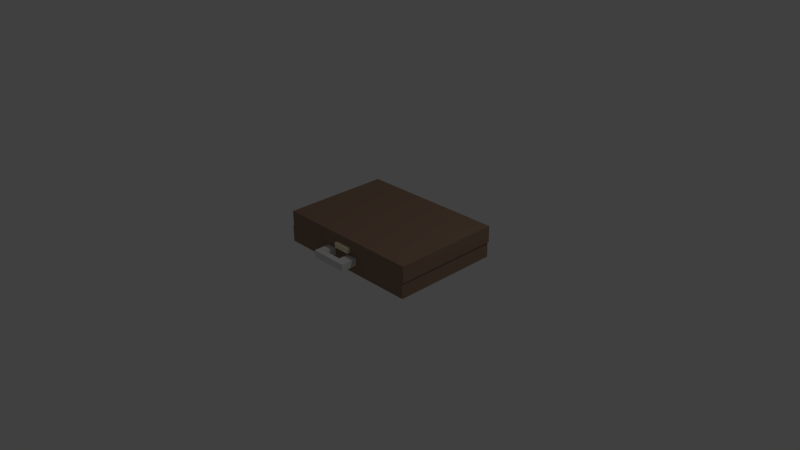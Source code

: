 # Source: briefcase.blend  (saved by Blender 2.70.0; exported with 4.5.12 LTS)
import bpy
from mathutils import Matrix  # noqa: F401  (used for matrix-valued properties, if any)

bpy.ops.wm.read_factory_settings(use_empty=True)
scene = bpy.context.scene
scene.name = 'Scene'

# ---- collections
col_collection_1 = bpy.data.collections.new('Collection 1'); scene.collection.children.link(col_collection_1)

# ---- materials (node trees are filled in below, after node groups)
mat_case = bpy.data.materials.new('case')
mat_case.alpha_threshold = 0.0
mat_case.use_transparent_shadow = False
mat_case.diffuse_color = (0.3108, 0.2039, 0.1401, 1.0)
mat_case.roughness = 0.5
mat_case.line_color = (0.0, 0.0, 0.0, 1.0)
mat_lock = bpy.data.materials.new('lock')
mat_lock.alpha_threshold = 0.0
mat_lock.use_transparent_shadow = False
mat_lock.diffuse_color = (1.0, 0.9057, 0.6229, 1.0)
mat_lock.roughness = 0.5
mat_lock.line_color = (0.0, 0.0, 0.0, 1.0)

# ---- material node trees

# ---- world
world_world = bpy.data.worlds.new('World'); scene.world = world_world
world_world.color = (0.05088, 0.05088, 0.05088)
world_world.use_sun_shadow = False
world_world.sun_shadow_jitter_overblur = 0.0
world_world.cycles.sampling_method = 'MANUAL'
world_world.cycles.sample_map_resolution = 256

# ---- cameras
cam_camera = bpy.data.cameras.new('Camera')
cam_camera.clip_end = 100.0
cam_camera.lens = 35.0
cam_camera.sensor_width = 32.0
cam_camera.sensor_height = 18.0
cam_camera.ortho_scale = 7.314
cam_camera.dof.focus_distance = 0.0
cam_camera.dof.aperture_fstop = 128.0

# ---- lights
light_lamp = bpy.data.lights.new('Lamp', 'POINT')
light_lamp.transmission_factor = 0.0
light_lamp.cutoff_distance = 30.0
light_lamp.energy = 100.0
light_lamp.shadow_buffer_clip_start = 1.001
light_lamp.shadow_soft_size = 0.1
light_lamp.shadow_maximum_resolution = 0.006
light_lamp.use_absolute_resolution = True
light_lamp.cycles.use_multiple_importance_sampling = False

# ---- meshes
me_cube_003 = bpy.data.meshes.new('Cube.003')
me_cube_003.from_pydata([(-0.5323, -4.286, -1.0), (-0.5323, -3.654, -1.0), (0.5212, -3.654, -1.0), (0.5212, -4.286, -1.0), (-0.5323, -4.286, -0.8071), (-0.5323, -3.654, -0.8071), (0.5212, -3.654, -0.8071), (0.5212, -4.286, -0.8071), (-0.2643, -3.654, -1.0), (-0.2643, -3.654, -0.8071), (0.2287, -3.654, -1.0), (0.2287, -3.654, -0.8071), (-0.2643, -4.101, -1.0), (-0.2643, -4.101, -0.8071), (0.2287, -4.101, -1.0), (0.2287, -4.101, -0.8071)], [], [(4, 5, 1, 0), (11, 6, 2, 10), (6, 7, 3, 2), (7, 4, 0, 3), (1, 8, 12, 14, 10, 2, 3, 0), (4, 7, 6, 11, 15, 13, 9, 5), (5, 9, 8, 1), (11, 10, 14, 15), (13, 15, 14, 12), (8, 9, 13, 12)])
me_cube_003.use_remesh_preserve_volume = False
me_cube_003.use_remesh_preserve_attributes = False
me_cube_003.use_mirror_vertex_groups = False
me_cube_003.update()
me_cube_001 = bpy.data.meshes.new('Cube.001')
me_cube_001.from_pydata([(2.082, -2.978, 0.4434), (2.082, -5.96e-07, 0.4434), (-2.082, -8.345e-07, 0.4434), (-2.082, -2.978, 0.4434), (2.082, -2.978, -3.994e-06), (2.082, 4.768e-07, 0.0), (-2.082, -4.768e-07, 0.0), (-2.082, -2.978, -3.994e-06), (1.63, -2.655, -3.546e-06), (1.63, -0.323, -4.47e-07), (-1.63, -0.323, -4.47e-07), (-1.63, -2.655, -3.546e-06), (1.63, -2.655, 0.3438), (1.63, -0.323, 0.3438), (-1.63, -0.323, 0.3438), (-1.63, -2.655, 0.3438)], [], [(0, 1, 2, 3), (7, 6, 10, 11), (0, 4, 5, 1), (1, 5, 6, 2), (2, 6, 7, 3), (4, 0, 3, 7), (11, 10, 14, 15), (6, 5, 9, 10), (4, 7, 11, 8), (5, 4, 8, 9), (12, 15, 14, 13), (10, 9, 13, 14), (8, 11, 15, 12), (9, 8, 12, 13)])
me_cube_001.materials.append(mat_case)
me_cube_001.use_remesh_preserve_volume = False
me_cube_001.use_remesh_preserve_attributes = False
me_cube_001.use_mirror_vertex_groups = False
me_cube_001.update()
me_cube_002 = bpy.data.meshes.new('Cube.002')
me_cube_002.from_pydata([(-1.0, -1.0, -1.0), (-1.0, 1.0, -1.0), (1.0, 1.0, -1.0), (1.0, -1.0, -1.0), (-1.0, -1.0, 1.0), (-1.0, 1.0, 1.0), (1.0, 1.0, 1.0), (1.0, -1.0, 1.0)], [], [(4, 5, 1, 0), (5, 6, 2, 1), (6, 7, 3, 2), (7, 4, 0, 3), (0, 1, 2, 3), (7, 6, 5, 4)])
me_cube_002.materials.append(mat_lock)
me_cube_002.use_remesh_preserve_volume = False
me_cube_002.use_remesh_preserve_attributes = False
me_cube_002.use_mirror_vertex_groups = False
me_cube_002.update()
me_cube = bpy.data.meshes.new('Cube')
me_cube.from_pydata([(2.126, 1.978, -0.00566), (2.126, -1.0, -0.00566), (-2.037, -1.0, -0.00566), (-2.037, 1.978, -0.00566), (2.126, 1.978, 0.4378), (2.126, -1.0, 0.4378), (-2.037, -1.0, 0.4378), (-2.037, 1.978, 0.4378), (1.675, 1.655, 0.4378), (1.675, -0.677, 0.4378), (-1.585, -0.677, 0.4378), (-1.585, 1.655, 0.4378), (1.675, 1.655, 0.09395), (1.675, -0.677, 0.09395), (-1.585, -0.677, 0.09395), (-1.585, 1.655, 0.09395)], [], [(0, 1, 2, 3), (7, 6, 10, 11), (0, 4, 5, 1), (1, 5, 6, 2), (2, 6, 7, 3), (4, 0, 3, 7), (11, 10, 14, 15), (6, 5, 9, 10), (4, 7, 11, 8), (5, 4, 8, 9), (12, 15, 14, 13), (10, 9, 13, 14), (8, 11, 15, 12), (9, 8, 12, 13)])
me_cube.materials.append(mat_case)
me_cube.use_remesh_preserve_volume = False
me_cube.use_remesh_preserve_attributes = False
me_cube.use_mirror_vertex_groups = False
me_cube.update()

# ---- objects
ob_handle = bpy.data.objects.new('handle', me_cube_003)
ob_top = bpy.data.objects.new('top', me_cube_001)
ob_lock = bpy.data.objects.new('lock', me_cube_002)
ob_bottom = bpy.data.objects.new('bottom', me_cube)
ob_lamp = bpy.data.objects.new('Lamp', light_lamp)
ob_camera = bpy.data.objects.new('Camera', cam_camera)

# ---- transforms, parenting, visibility, modifiers, constraints
ob_handle.location = (-0.0159, 1.137, 0.624)
ob_handle.scale = (0.5, 0.4342, 0.5)
ob_handle.lineart.crease_threshold = 0.0
ob_top.location = (0.04475, 0.9831, 0.2226)
ob_top.rotation_euler = (0.0001713, 0.0, 0.0)
ob_top.scale = (0.5, 0.5, 0.5)
ob_top.lock_rotations_4d = False
ob_top.empty_display_type = 'ARROWS'
ob_top.lineart.crease_threshold = 0.0
ob_lock.parent = ob_top
ob_lock.matrix_parent_inverse = Matrix(((1.0, -3.725e-09, -4.547e-13, -0.04475), (0.0, 1.0, 0.0001713, -1.978), (0.0, -0.0001714, 1.0, -0.4359), (0.0, 0.0, 0.0, 1.0)))
ob_lock.location = (0.0006552, -0.8512, 0.5916)
ob_lock.scale = (0.2387, 0.2387, 0.07076)
ob_lock.lineart.crease_threshold = 0.0
ob_bottom.location = (0.0, 0.0, 0.0)
ob_bottom.scale = (0.5, 0.5, 0.5)
ob_bottom.lock_rotations_4d = False
ob_bottom.empty_display_type = 'ARROWS'
ob_bottom.lineart.crease_threshold = 0.0
ob_lamp.location = (4.076, 1.005, 5.904)
ob_lamp.rotation_euler = (0.6503, 0.05522, 1.866)
ob_lamp.lock_rotations_4d = False
ob_lamp.empty_display_type = 'ARROWS'
ob_lamp.color = (0.0, 0.0, 0.0, 0.0)
ob_lamp.lineart.crease_threshold = 0.0
ob_camera.location = (7.481, -6.508, 5.344)
ob_camera.rotation_euler = (1.109, 0.01082, 0.8149)
ob_camera.lock_rotations_4d = False
ob_camera.empty_display_type = 'ARROWS'
ob_camera.color = (0.0, 0.0, 0.0, 0.0)
ob_camera.display_type = 'WIRE'
ob_camera.lineart.crease_threshold = 0.0

# ---- collection membership
col_collection_1.objects.link(ob_handle)
col_collection_1.objects.link(ob_top)
col_collection_1.objects.link(ob_lock)
col_collection_1.objects.link(ob_bottom)
col_collection_1.objects.link(ob_lamp)
col_collection_1.objects.link(ob_camera)

# ---- scene / render settings (as saved in the file)
scene.camera = ob_camera
scene.frame_start = 1; scene.frame_end = 250; scene.frame_set(0)
scene.render.engine = 'BLENDER_EEVEE_NEXT'
scene.render.resolution_percentage = 50
scene.render.dither_intensity = 0.0
scene.cycles.use_denoising = False
scene.cycles.samples = 10
scene.cycles.sampling_pattern = 'TABULATED_SOBOL'
scene.cycles.light_sampling_threshold = 0.0
scene.cycles.use_adaptive_sampling = False
scene.cycles.use_light_tree = False
scene.cycles.blur_glossy = 0.0
scene.cycles.volume_bounces = 1
scene.cycles.pixel_filter_type = 'GAUSSIAN'
scene.cycles.sample_clamp_indirect = 0.0
scene.view_settings.view_transform = 'Standard'
bpy.context.view_layer.update()
